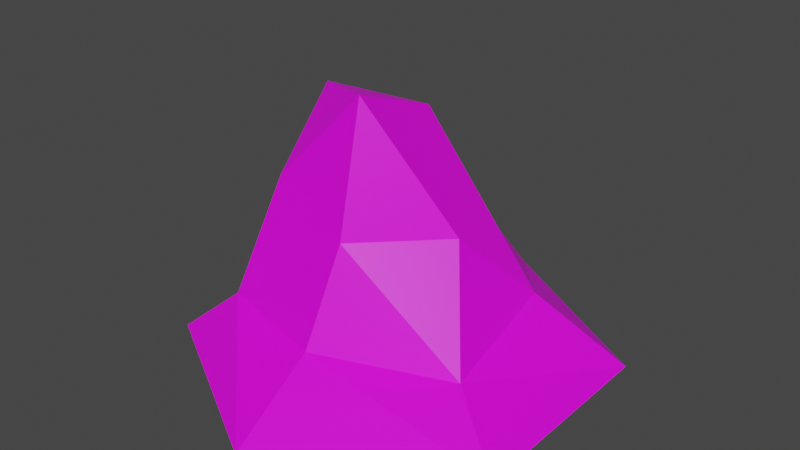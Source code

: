 # Source: Tile_Mountain.blend  (saved by Blender 2.91.10; exported with 4.5.12 LTS)
import bpy
from mathutils import Matrix  # noqa: F401  (used for matrix-valued properties, if any)

bpy.ops.wm.read_factory_settings(use_empty=True)
scene = bpy.context.scene
scene.name = 'Scene'

# ---- collections
col_collection = bpy.data.collections.new('Collection'); scene.collection.children.link(col_collection)

# ---- images (referenced by path relative to the original .blend; pixels are not part of the script)
import os
ASSET_DIR = os.environ.get("B2B_ASSET_DIR", "")  # directory of the original .blend (textures are referenced by path, not embedded)
HERE = os.path.dirname(os.path.abspath(__file__))  # packed textures are extracted next to this script under _unpacked/

def load_image(name, relpath, width, height, colorspace="sRGB"):
    """Load a texture the original file referenced (path relative to the .blend, or extracted next to this script)."""
    p = next((c for c in (os.path.join(HERE, relpath), os.path.join(ASSET_DIR, relpath)) if relpath and os.path.exists(c)), "")
    if p:
        img = bpy.data.images.load(p, check_existing=True)
        img.name = name
    else:  # same state as the original file: an image datablock whose file is absent (Cycles renders it pink)
        img = bpy.data.images.new(name, width, height)
        img.source = "FILE"
        img.filepath = "//" + (relpath or name)
    img.colorspace_settings.name = colorspace
    return img
img_mountain_texture = load_image('Mountain_Texture', 'Textures/Mountain_Texture.png', 1024, 1024, 'sRGB')

# ---- materials (node trees are filled in below, after node groups)
mat_material = bpy.data.materials.new('Material')
mat_material.use_transparent_shadow = False

# ---- material node trees
mat_material.use_nodes = True; mat_material.node_tree.nodes.clear()
_N = mat_material.node_tree.nodes; _L = mat_material.node_tree.links
n0 = _N.new('ShaderNodeBsdfPrincipled'); n0.name = 'Principled BSDF'; n0.location = (10, 300)
n0.distribution = 'GGX'
n0.subsurface_method = 'BURLEY'
n0.inputs[3].default_value = 1.45
n0.inputs[27].default_value = (0.0, 0.0, 0.0, 1.0)
n0.inputs[28].default_value = 1.0
n1 = _N.new('ShaderNodeOutputMaterial'); n1.name = 'Material Output'; n1.location = (300, 300)
n2 = _N.new('ShaderNodeTexImage'); n2.name = 'Image Texture'; n2.location = (-280, 280)
n2.image = img_mountain_texture
_L.new(n0.outputs[0], n1.inputs[0])
_L.new(n2.outputs[0], n0.inputs[0])
n1.is_active_output = True

# ---- world
world_world = bpy.data.worlds.new('World'); scene.world = world_world
world_world.use_nodes = True; world_world.node_tree.nodes.clear()
_N = world_world.node_tree.nodes; _L = world_world.node_tree.links
n0 = _N.new('ShaderNodeOutputWorld'); n0.name = 'World Output'; n0.location = (300, 300)
n1 = _N.new('ShaderNodeBackground'); n1.name = 'Background'; n1.location = (10, 300)
n1.inputs[0].default_value = (0.05088, 0.05088, 0.05088, 1.0)
_L.new(n1.outputs[0], n0.inputs[0])
n0.is_active_output = True
world_world.color = (0.05088, 0.05088, 0.05088)
world_world.use_sun_shadow = False
world_world.sun_shadow_jitter_overblur = 0.0

# ---- meshes
me_circle_002 = bpy.data.meshes.new('Circle.002')
me_circle_002.from_pydata([(0.0, 1.0, 0.0), (-0.866, 0.5, 0.0), (-0.866, -0.5, 0.0), (5.96e-08, -1.0, 0.0), (0.866, -0.5, 0.0), (0.866, 0.5, 0.0), (0.4277, 0.4219, 0.2447), (-0.04439, 0.4943, 0.6257), (-0.107, 0.3225, 1.034), (-0.4288, 0.03247, 1.147), (-0.5258, 0.2604, 0.7139), (-0.4965, -0.2077, 0.771), (-0.08757, -0.1462, 1.214), (-0.6377, -0.3759, 0.2039), (-0.6668, 0.3553, 0.2126), (-0.04186, -0.3294, 0.6382), (0.2885, 0.03445, 0.624), (-0.07044, -0.5268, 0.2007), (0.5205, -0.2451, 0.157)], [], [(6, 8, 16), (7, 8, 6), (16, 8, 12), (14, 0, 1), (14, 13, 10), (10, 13, 11), (7, 6, 0), (0, 6, 5), (7, 0, 14), (14, 10, 7), (12, 8, 9), (11, 9, 10), (12, 9, 11), (8, 7, 10), (9, 8, 10), (17, 18, 15), (3, 13, 2), (13, 14, 2), (2, 14, 1), (16, 12, 15), (15, 12, 11), (11, 13, 15), (15, 13, 17), (13, 3, 17), (3, 4, 17), (17, 4, 18), (4, 5, 18), (16, 18, 6), (6, 18, 5), (16, 15, 18)])
_uv = me_circle_002.uv_layers.new(name='UVMap')
_uv.uv.foreach_set('vector', [0.2877, 0.2173, 0.5612, 0.3518, 0.3752, 0.4005, 0.4985, 0.2404, 0.5612, 0.3518, 0.2877, 0.2173, 0.3752, 0.4005, 0.5612, 0.3518, 0.5895, 0.4877, 0.6845, 0.09693, 0.4165, 0.002526, 0.7151, 0.004748, 0.6756, 0.8922, 0.4159, 0.8534, 0.6796, 0.7323, 0.6796, 0.7323, 0.4159, 0.8534, 0.5451, 0.6697, 0.4985, 0.2404, 0.2877, 0.2173, 0.4165, 0.002526, 0.4165, 0.002526, 0.2877, 0.2173, 0.1385, 0.1478, 0.4985, 0.2404, 0.4165, 0.002526, 0.6845, 0.09693, 0.6845, 0.09693, 0.6665, 0.252, 0.4985, 0.2404, 0.5895, 0.4877, 0.5612, 0.3518, 0.6733, 0.4014, 0.5451, 0.6697, 0.6567, 0.584, 0.6796, 0.7323, 0.5895, 0.4877, 0.6567, 0.584, 0.5451, 0.6697, 0.5612, 0.3518, 0.4985, 0.2404, 0.6665, 0.252, 0.6733, 0.4014, 0.5612, 0.3518, 0.6665, 0.252, 0.2619, 0.6768, 0.157, 0.4417, 0.4081, 0.5704, 0.09153, 0.7522, 0.4159, 0.8534, 0.3712, 0.9622, 0.4159, 0.8534, 0.6756, 0.8922, 0.3712, 0.9622, 0.3712, 0.9622, 0.6756, 0.8922, 0.7151, 0.9975, 0.3752, 0.4005, 0.5895, 0.4877, 0.4081, 0.5704, 0.4081, 0.5704, 0.5895, 0.4877, 0.5451, 0.6697, 0.5451, 0.6697, 0.4159, 0.8534, 0.4081, 0.5704, 0.4081, 0.5704, 0.4159, 0.8534, 0.2619, 0.6768, 0.4159, 0.8534, 0.09153, 0.7522, 0.2619, 0.6768, 0.09153, 0.7522, 0.002526, 0.4416, 0.2619, 0.6768, 0.2619, 0.6768, 0.002526, 0.4416, 0.157, 0.4417, 0.002526, 0.4416, 0.1385, 0.1478, 0.157, 0.4417, 0.3752, 0.4005, 0.157, 0.4417, 0.2877, 0.2173, 0.2877, 0.2173, 0.157, 0.4417, 0.1385, 0.1478, 0.3752, 0.4005, 0.4081, 0.5704, 0.157, 0.4417])
me_circle_002.materials.append(mat_material)
me_circle_002.use_remesh_fix_poles = True
me_circle_002.use_remesh_preserve_attributes = False
me_circle_002.use_mirror_vertex_groups = False
me_circle_002.update()

# ---- objects
ob_tile_mountain = bpy.data.objects.new('tile_mountain', me_circle_002)

# ---- transforms, parenting, visibility, modifiers, constraints
ob_tile_mountain.location = (0.0, 0.0, 0.0)
ob_tile_mountain.lineart.crease_threshold = 0.0

# ---- collection membership
col_collection.objects.link(ob_tile_mountain)

# ---- scene / render settings (as saved in the file)
scene.frame_start = 1; scene.frame_end = 250; scene.frame_set(1)
scene.render.engine = 'BLENDER_EEVEE_NEXT'
scene.cycles.use_denoising = False
scene.cycles.samples = 128
scene.cycles.sampling_pattern = 'TABULATED_SOBOL'
scene.cycles.use_adaptive_sampling = False
scene.cycles.use_light_tree = False
scene.view_settings.view_transform = 'Filmic'
bpy.context.view_layer.update()

# ---- added for rendering (the .blend has no active camera and no usable light): camera, sun
cam_auto = bpy.data.cameras.new('AutoCamera')
cam_auto.lens = 50.0
cam_auto.sensor_width = 36.0
cam_auto.clip_end = 1000.0
ob_auto_camera = bpy.data.objects.new('AutoCamera', cam_auto)
scene.collection.objects.link(ob_auto_camera)
ob_auto_camera.location = (2.69343, -3.23212, 2.76191)
ob_auto_camera.rotation_euler = (1.09748, -7.21219e-08, 0.694738)
scene.camera = ob_auto_camera
light_auto_sun = bpy.data.lights.new('AutoSun', 'SUN')
light_auto_sun.energy = 3.0
light_auto_sun.angle = 0.0523599
ob_auto_sun = bpy.data.objects.new('AutoSun', light_auto_sun)
scene.collection.objects.link(ob_auto_sun)
ob_auto_sun.rotation_euler = (0.872665, 0.174533, 0.523599)
bpy.context.view_layer.update()
